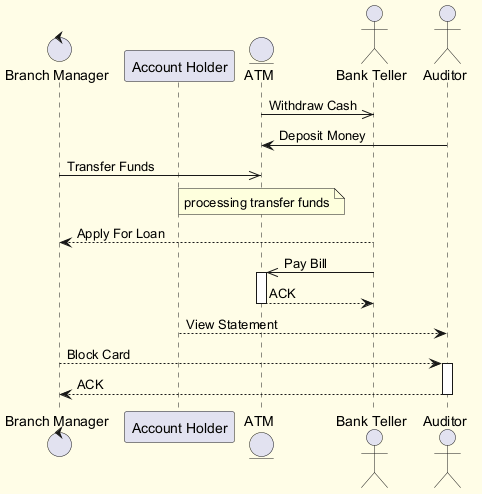

The diagram above was rendered by PlantUML. Its source (embedded in the PNG):
@startuml
skinparam backgroundColor #FFFDE7
skinparam classBackgroundColor #FFF9C4
skinparam classBorderColor #F57F17
control "Branch Manager" as BM
participant "Account Holder" as AH
entity "ATM" as A
actor "Bank Teller" as BT
actor "Auditor" as A2
A ->> BT : Withdraw Cash
A2 -> A : Deposit Money
BM ->> A : Transfer Funds
note over A : processing transfer funds
BT --> BM : Apply For Loan
BT ->> A : Pay Bill
activate A
A --> BT : ACK
deactivate A
AH --> A2 : View Statement
BM --> A2 : Block Card
activate A2
A2 --> BM : ACK
deactivate A2
@enduml